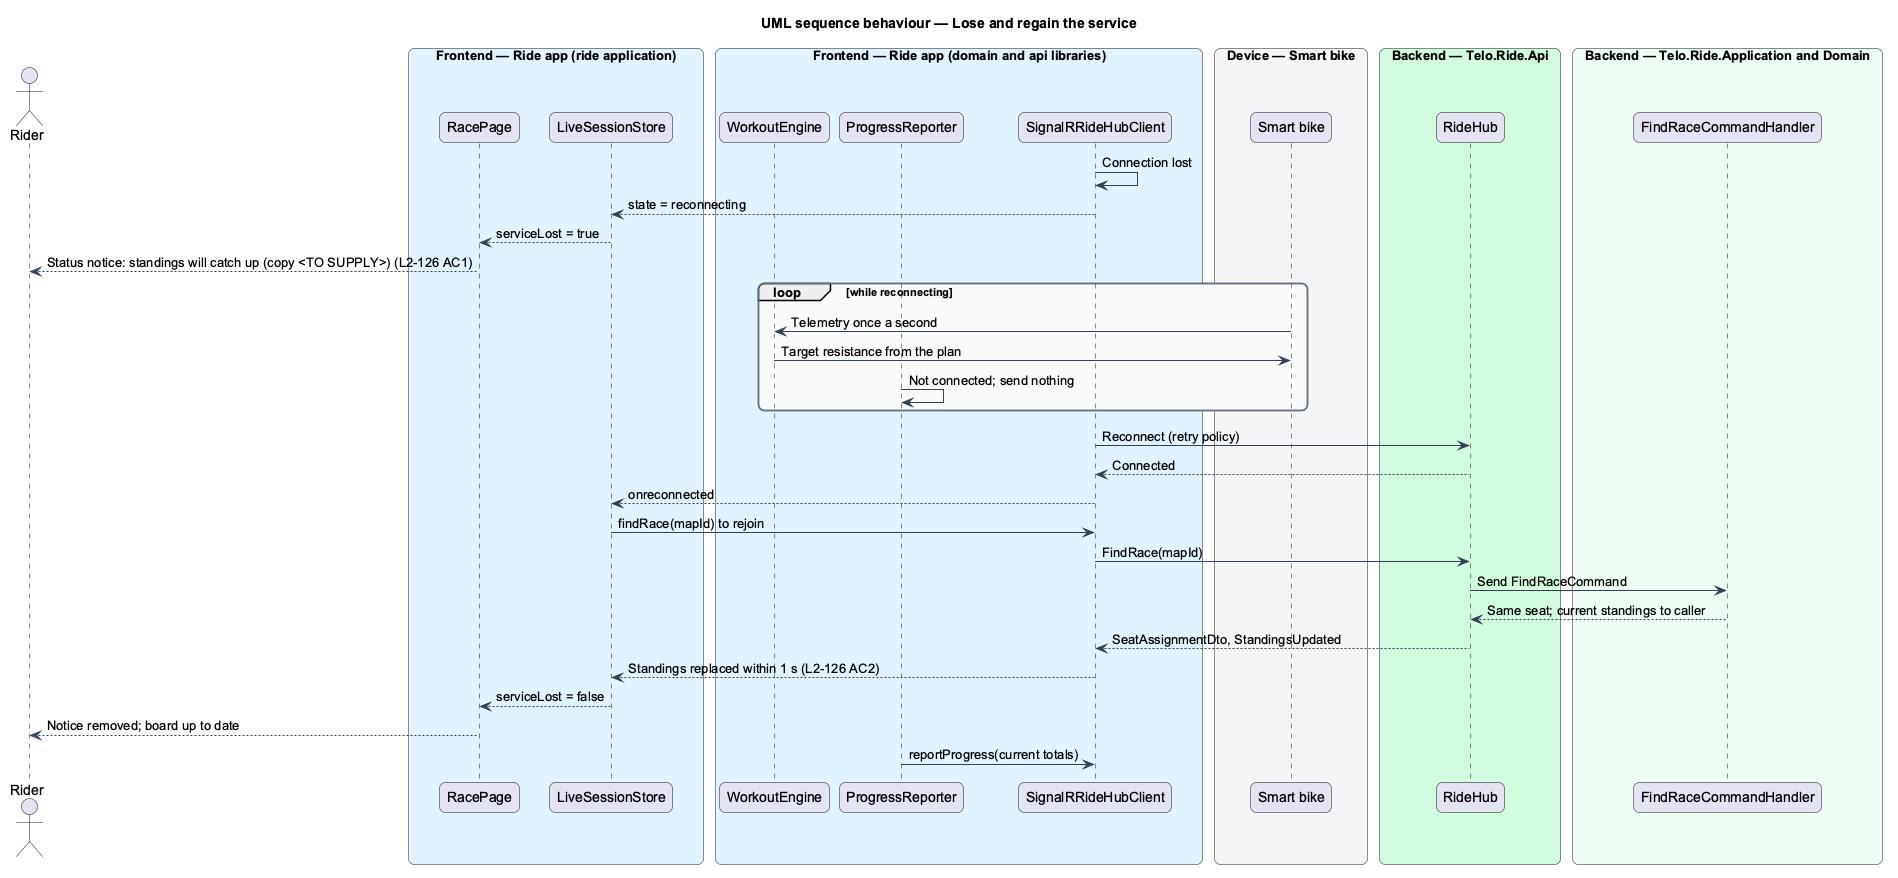

The diagram above was rendered by PlantUML. Its source (embedded in the PNG):
@startuml
title UML sequence behaviour — Lose and regain the service
skinparam backgroundColor #FFFFFF
skinparam shadowing false
skinparam roundcorner 12
skinparam defaultFontName Arial
skinparam ArrowColor #344054
skinparam rectangle {
  BorderColor #344054
  FontColor #101828
}
skinparam package {
  BorderColor #667085
  FontColor #101828
  BackgroundColor #F9FAFB
}
actor "Rider" as actor
box "Frontend — Ride app (ride application)" #E0F2FE
  participant "RacePage" as page
  participant "LiveSessionStore" as store
end box
box "Frontend — Ride app (domain and api libraries)" #E0F2FE
  participant "WorkoutEngine" as engine
  participant "ProgressReporter" as reporter
  participant "SignalRRideHubClient" as client
end box
box "Device — Smart bike" #F2F4F7
  participant "Smart bike" as bike
end box
box "Backend — Telo.Ride.Api" #D1FADF
  participant "RideHub" as hub
end box
box "Backend — Telo.Ride.Application and Domain" #ECFDF3
  participant "FindRaceCommandHandler" as handler
end box
client -> client : Connection lost
client --> store : state = reconnecting
store --> page : serviceLost = true
page --> actor : Status notice: standings will catch up (copy <TO SUPPLY>) (L2-126 AC1)
loop while reconnecting
  bike -> engine : Telemetry once a second
  engine -> bike : Target resistance from the plan
  reporter -> reporter : Not connected; send nothing
end
client -> hub : Reconnect (retry policy)
hub --> client : Connected
client --> store : onreconnected
store -> client : findRace(mapId) to rejoin
client -> hub : FindRace(mapId)
hub -> handler : Send FindRaceCommand
handler --> hub : Same seat; current standings to caller
hub --> client : SeatAssignmentDto, StandingsUpdated
client --> store : Standings replaced within 1 s (L2-126 AC2)
store --> page : serviceLost = false
page --> actor : Notice removed; board up to date
reporter -> client : reportProgress(current totals)
@enduml